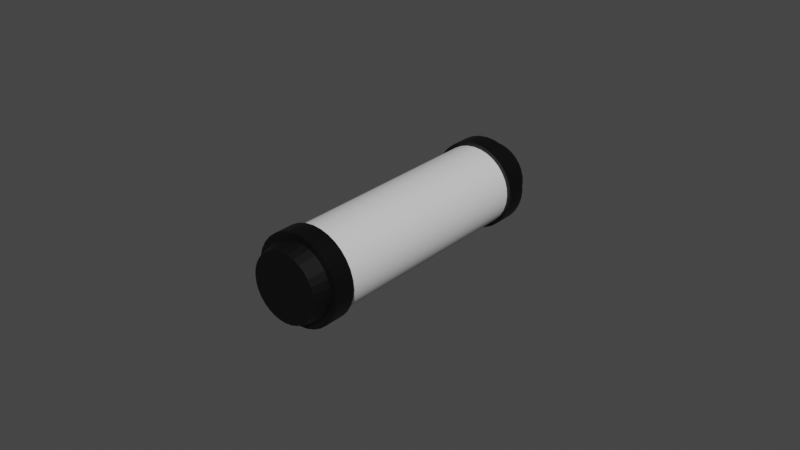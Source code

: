 # Source: Containment_Tube.blend  (saved by Blender 4.0.36; exported with 4.5.12 LTS)
import bpy
from mathutils import Matrix  # noqa: F401  (used for matrix-valued properties, if any)

bpy.ops.wm.read_factory_settings(use_empty=True)
scene = bpy.context.scene
scene.name = 'Scene'

# ---- collections
col_collection = bpy.data.collections.new('Collection'); scene.collection.children.link(col_collection)

# ---- materials (node trees are filled in below, after node groups)
mat_clear_tube_material = bpy.data.materials.new('Clear Tube Material')
mat_clear_tube_material.use_transparent_shadow = False
mat_tube_ends_material = bpy.data.materials.new('Tube Ends Material')
mat_tube_ends_material.use_transparent_shadow = False

# ---- material node trees
mat_clear_tube_material.use_nodes = True; mat_clear_tube_material.node_tree.nodes.clear()
_N = mat_clear_tube_material.node_tree.nodes; _L = mat_clear_tube_material.node_tree.links
n0 = _N.new('ShaderNodeBsdfPrincipled'); n0.name = 'Principled BSDF'; n0.location = (10, 300)
n0.distribution = 'GGX'
n0.subsurface_method = 'RANDOM_WALK_SKIN'
n0.inputs[3].default_value = 1.45
n0.inputs[27].default_value = (0.0, 0.0, 0.0, 1.0)
n0.inputs[28].default_value = 1.0
n1 = _N.new('ShaderNodeOutputMaterial'); n1.name = 'Material Output'; n1.location = (300, 300)
_L.new(n0.outputs[0], n1.inputs[0])
n1.is_active_output = True
mat_tube_ends_material.use_nodes = True; mat_tube_ends_material.node_tree.nodes.clear()
_N = mat_tube_ends_material.node_tree.nodes; _L = mat_tube_ends_material.node_tree.links
n0 = _N.new('ShaderNodeBsdfPrincipled'); n0.name = 'Principled BSDF'; n0.location = (10, 300)
n0.distribution = 'GGX'
n0.subsurface_method = 'RANDOM_WALK_SKIN'
n0.inputs[0].default_value = (0.0, 0.0, 0.0, 1.0)
n0.inputs[3].default_value = 1.45
n0.inputs[27].default_value = (0.0, 0.0, 0.0, 1.0)
n0.inputs[28].default_value = 1.0
n1 = _N.new('ShaderNodeOutputMaterial'); n1.name = 'Material Output'; n1.location = (300, 300)
_L.new(n0.outputs[0], n1.inputs[0])
n1.is_active_output = True

# ---- world
world_world = bpy.data.worlds.new('World'); scene.world = world_world
world_world.use_nodes = True; world_world.node_tree.nodes.clear()
_N = world_world.node_tree.nodes; _L = world_world.node_tree.links
n0 = _N.new('ShaderNodeOutputWorld'); n0.name = 'World Output'; n0.location = (300, 300)
n1 = _N.new('ShaderNodeBackground'); n1.name = 'Background'; n1.location = (10, 300)
n1.inputs[0].default_value = (0.05088, 0.05088, 0.05088, 1.0)
_L.new(n1.outputs[0], n0.inputs[0])
n0.is_active_output = True
world_world.color = (0.05088, 0.05088, 0.05088)
world_world.use_sun_shadow = False
world_world.sun_shadow_jitter_overblur = 0.0

# ---- meshes
me_cylinder = bpy.data.meshes.new('Cylinder')
me_cylinder.from_pydata([(3.303e-08, -0.03591, 0.01296), (0.002528, -0.03591, 0.01271), (0.004958, -0.03591, 0.01197), (0.007198, -0.03591, 0.01077), (0.009161, -0.03591, 0.009161), (0.01077, -0.03591, 0.007198), (0.01197, -0.03591, 0.004958), (0.01271, -0.03591, 0.002528), (0.01296, -0.03591, -3.231e-08), (0.01271, -0.03591, -0.002528), (0.01197, -0.03591, -0.004958), (0.01077, -0.03591, -0.007198), (0.009161, -0.03591, -0.009161), (0.007198, -0.03591, -0.01077), (0.004958, -0.03591, -0.01197), (0.002528, -0.03591, -0.01271), (3.19e-08, -0.03591, -0.01296), (-0.002528, -0.03591, -0.01271), (-0.004958, -0.03591, -0.01197), (-0.007198, -0.03591, -0.01077), (-0.009161, -0.03591, -0.009161), (-0.01077, -0.03591, -0.007198), (-0.01197, -0.03591, -0.004958), (-0.01271, -0.03591, -0.002528), (-0.01296, -0.03591, -3.159e-08), (-0.01271, -0.03591, 0.002528), (-0.01197, -0.03591, 0.004958), (-0.01077, -0.03591, 0.007198), (-0.009161, -0.03591, 0.009161), (-0.007198, -0.03591, 0.01077), (-0.004958, -0.03591, 0.01197), (-0.002528, -0.03591, 0.01271), (0.002372, -0.04254, 0.01192), (3.337e-08, -0.04254, 0.01216), (0.004652, -0.04254, 0.01123), (0.006754, -0.04254, 0.01011), (0.008596, -0.04254, 0.008596), (0.01011, -0.04254, 0.006754), (0.01123, -0.04254, 0.004652), (0.01192, -0.04254, 0.002372), (0.01216, -0.04254, -3.258e-08), (0.01192, -0.04254, -0.002372), (0.01123, -0.04254, -0.004652), (0.01011, -0.04254, -0.006754), (0.008596, -0.04254, -0.008596), (0.006754, -0.04254, -0.01011), (0.004652, -0.04254, -0.01123), (0.002372, -0.04254, -0.01192), (3.231e-08, -0.04254, -0.01216), (-0.002372, -0.04254, -0.01192), (-0.004652, -0.04254, -0.01123), (-0.006754, -0.04254, -0.01011), (-0.008596, -0.04254, -0.008596), (-0.01011, -0.04254, -0.006754), (-0.01123, -0.04254, -0.004652), (-0.01192, -0.04254, -0.002372), (-0.01216, -0.04254, -3.191e-08), (-0.01192, -0.04254, 0.002372), (-0.01123, -0.04254, 0.004652), (-0.01011, -0.04254, 0.006754), (-0.008596, -0.04254, 0.008596), (-0.006754, -0.04254, 0.01011), (-0.004652, -0.04254, 0.01123), (-0.002372, -0.04254, 0.01192), (0.00276, -0.03591, 0.01388), (3.302e-08, -0.03591, 0.01415), (0.005414, -0.03591, 0.01307), (0.00786, -0.03591, 0.01176), (0.01, -0.03591, 0.01), (0.01176, -0.03591, 0.00786), (0.01307, -0.03591, 0.005414), (0.01388, -0.03591, 0.00276), (0.01415, -0.03591, -3.233e-08), (0.01388, -0.03591, -0.00276), (0.01307, -0.03591, -0.005414), (0.01176, -0.03591, -0.00786), (0.01, -0.03591, -0.01), (0.00786, -0.03591, -0.01176), (0.005414, -0.03591, -0.01307), (0.00276, -0.03591, -0.01388), (3.179e-08, -0.03591, -0.01415), (-0.00276, -0.03591, -0.01388), (-0.005414, -0.03591, -0.01307), (-0.00786, -0.03591, -0.01176), (-0.01, -0.03591, -0.01), (-0.01176, -0.03591, -0.00786), (-0.01307, -0.03591, -0.005414), (-0.01388, -0.03591, -0.00276), (-0.01415, -0.03591, -3.154e-08), (-0.01388, -0.03591, 0.00276), (-0.01307, -0.03591, 0.005414), (-0.01176, -0.03591, 0.00786), (-0.01, -0.03591, 0.01), (-0.00786, -0.03591, 0.01176), (-0.005414, -0.03591, 0.01307), (-0.00276, -0.03591, 0.01388), (0.00276, -0.04254, 0.01388), (3.342e-08, -0.04254, 0.01415), (0.005414, -0.04254, 0.01307), (0.00786, -0.04254, 0.01176), (0.01, -0.04254, 0.01), (0.01176, -0.04254, 0.00786), (0.01307, -0.04254, 0.005414), (0.01388, -0.04254, 0.00276), (0.01415, -0.04254, -3.262e-08), (0.01388, -0.04254, -0.00276), (0.01307, -0.04254, -0.005414), (0.01176, -0.04254, -0.00786), (0.01, -0.04254, -0.01), (0.00786, -0.04254, -0.01176), (0.005414, -0.04254, -0.01307), (0.00276, -0.04254, -0.01388), (3.218e-08, -0.04254, -0.01415), (-0.00276, -0.04254, -0.01388), (-0.005414, -0.04254, -0.01307), (-0.00786, -0.04254, -0.01176), (-0.01, -0.04254, -0.01), (-0.01176, -0.04254, -0.00786), (-0.01307, -0.04254, -0.005414), (-0.01388, -0.04254, -0.00276), (-0.01415, -0.04254, -3.183e-08), (-0.01388, -0.04254, 0.00276), (-0.01307, -0.04254, 0.005414), (-0.01176, -0.04254, 0.00786), (-0.01, -0.04254, 0.01), (-0.00786, -0.04254, 0.01176), (-0.005414, -0.04254, 0.01307), (-0.00276, -0.04254, 0.01388), (0.002106, -0.04768, 0.01059), (3.312e-08, -0.04768, 0.0108), (0.004132, -0.04768, 0.009975), (0.005999, -0.04768, 0.008978), (0.007635, -0.04768, 0.007635), (0.008978, -0.04768, 0.005999), (0.009975, -0.04768, 0.004132), (0.01059, -0.04768, 0.002106), (0.0108, -0.04768, -3.273e-08), (0.01059, -0.04768, -0.002106), (0.009975, -0.04768, -0.004132), (0.008978, -0.04768, -0.005999), (0.007635, -0.04768, -0.007635), (0.005999, -0.04768, -0.008978), (0.004132, -0.04768, -0.009975), (0.002106, -0.04768, -0.01059), (3.218e-08, -0.04768, -0.0108), (-0.002106, -0.04768, -0.01059), (-0.004132, -0.04768, -0.009975), (-0.005999, -0.04768, -0.008978), (-0.007635, -0.04768, -0.007635), (-0.008978, -0.04768, -0.005999), (-0.009975, -0.04768, -0.004132), (-0.01059, -0.04768, -0.002106), (-0.0108, -0.04768, -3.213e-08), (-0.01059, -0.04768, 0.002106), (-0.009975, -0.04768, 0.004132), (-0.008978, -0.04768, 0.005999), (-0.007635, -0.04768, 0.007635), (-0.005999, -0.04768, 0.008978), (-0.004132, -0.04768, 0.009975), (-0.002106, -0.04768, 0.01059), (3.303e-08, -0.03591, 0.01296), (0.002528, -0.03591, 0.01271), (0.004958, -0.03591, 0.01197), (0.007198, -0.03591, 0.01077), (0.009161, -0.03591, 0.009161), (0.01077, -0.03591, 0.007198), (0.01197, -0.03591, 0.004958), (0.01271, -0.03591, 0.002528), (0.01296, -0.03591, -3.231e-08), (0.01271, -0.03591, -0.002528), (0.01197, -0.03591, -0.004958), (0.01077, -0.03591, -0.007198), (0.009161, -0.03591, -0.009161), (0.007198, -0.03591, -0.01077), (0.004958, -0.03591, -0.01197), (0.002528, -0.03591, -0.01271), (3.19e-08, -0.03591, -0.01296), (-0.002528, -0.03591, -0.01271), (-0.004958, -0.03591, -0.01197), (-0.007198, -0.03591, -0.01077), (-0.009161, -0.03591, -0.009161), (-0.01077, -0.03591, -0.007198), (-0.01197, -0.03591, -0.004958), (-0.01271, -0.03591, -0.002528), (-0.01296, -0.03591, -3.159e-08), (-0.01271, -0.03591, 0.002528), (-0.01197, -0.03591, 0.004958), (-0.01077, -0.03591, 0.007198), (-0.009161, -0.03591, 0.009161), (-0.007198, -0.03591, 0.01077), (-0.004958, -0.03591, 0.01197), (-0.002528, -0.03591, 0.01271), (3.303e-08, 6.807e-07, 0.01296), (0.002528, 6.807e-07, 0.01271), (0.004958, 6.808e-07, 0.01197), (0.007198, 6.808e-07, 0.01077), (0.009161, 6.809e-07, 0.009161), (0.01077, 6.81e-07, 0.007198), (0.01197, 6.811e-07, 0.004958), (0.01271, 6.812e-07, 0.002528), (0.01296, 6.813e-07, -3.074e-08), (0.01271, 6.814e-07, -0.002528), (0.01197, 6.815e-07, -0.004958), (0.01077, 6.816e-07, -0.007198), (0.009161, 6.817e-07, -0.009161), (0.007198, 6.817e-07, -0.01077), (0.004958, 6.818e-07, -0.01197), (0.002528, 6.818e-07, -0.01271), (3.19e-08, 6.818e-07, -0.01296), (-0.002528, 6.818e-07, -0.01271), (-0.004958, 6.818e-07, -0.01197), (-0.007198, 6.817e-07, -0.01077), (-0.009161, 6.817e-07, -0.009161), (-0.01077, 6.816e-07, -0.007198), (-0.01197, 6.815e-07, -0.004958), (-0.01271, 6.814e-07, -0.002528), (-0.01296, 6.813e-07, -3.002e-08), (-0.01271, 6.812e-07, 0.002528), (-0.01197, 6.811e-07, 0.004958), (-0.01077, 6.81e-07, 0.007198), (-0.009161, 6.809e-07, 0.009161), (-0.007198, 6.808e-07, 0.01077), (-0.004958, 6.808e-07, 0.01197), (-0.002528, 6.807e-07, 0.01271), (3.303e-08, 0.03591, 0.01296), (0.002528, 0.03591, 0.01271), (0.004958, 0.03591, 0.01197), (0.007198, 0.03591, 0.01077), (0.009161, 0.03591, 0.009161), (0.01077, 0.03591, 0.007198), (0.01197, 0.03591, 0.004958), (0.01271, 0.03591, 0.002528), (0.01296, 0.03591, -2.917e-08), (0.01271, 0.03591, -0.002528), (0.01197, 0.03591, -0.004958), (0.01077, 0.03591, -0.007198), (0.009161, 0.03591, -0.009161), (0.007198, 0.03591, -0.01077), (0.004958, 0.03591, -0.01197), (0.002528, 0.03591, -0.01271), (3.19e-08, 0.03591, -0.01296), (-0.002528, 0.03591, -0.01271), (-0.004958, 0.03591, -0.01197), (-0.007198, 0.03591, -0.01077), (-0.009161, 0.03591, -0.009161), (-0.01077, 0.03591, -0.007198), (-0.01197, 0.03591, -0.004958), (-0.01271, 0.03591, -0.002528), (-0.01296, 0.03591, -2.845e-08), (-0.01271, 0.03591, 0.002528), (-0.01197, 0.03591, 0.004958), (-0.01077, 0.03591, 0.007198), (-0.009161, 0.03591, 0.009161), (-0.007198, 0.03591, 0.01077), (-0.004958, 0.03591, 0.01197), (-0.002528, 0.03591, 0.01271), (0.002372, 0.04254, 0.01192), (3.337e-08, 0.04254, 0.01216), (0.004652, 0.04254, 0.01123), (0.006754, 0.04254, 0.01011), (0.008596, 0.04254, 0.008596), (0.01011, 0.04254, 0.006754), (0.01123, 0.04254, 0.004652), (0.01192, 0.04254, 0.002372), (0.01216, 0.04254, -2.886e-08), (0.01192, 0.04254, -0.002372), (0.01123, 0.04254, -0.004652), (0.01011, 0.04254, -0.006754), (0.008596, 0.04254, -0.008596), (0.006754, 0.04254, -0.01011), (0.004652, 0.04254, -0.01123), (0.002372, 0.04254, -0.01192), (3.231e-08, 0.04254, -0.01216), (-0.002372, 0.04254, -0.01192), (-0.004652, 0.04254, -0.01123), (-0.006754, 0.04254, -0.01011), (-0.008596, 0.04254, -0.008596), (-0.01011, 0.04254, -0.006754), (-0.01123, 0.04254, -0.004652), (-0.01192, 0.04254, -0.002372), (-0.01216, 0.04254, -2.819e-08), (-0.01192, 0.04254, 0.002372), (-0.01123, 0.04254, 0.004652), (-0.01011, 0.04254, 0.006754), (-0.008596, 0.04254, 0.008596), (-0.006754, 0.04254, 0.01011), (-0.004652, 0.04254, 0.01123), (-0.002372, 0.04254, 0.01192), (0.00276, 0.03591, 0.01388), (3.302e-08, 0.03591, 0.01415), (0.005414, 0.03591, 0.01307), (0.00786, 0.03591, 0.01176), (0.01, 0.03591, 0.01), (0.01176, 0.03591, 0.00786), (0.01307, 0.03591, 0.005414), (0.01388, 0.03591, 0.00276), (0.01415, 0.03591, -2.919e-08), (0.01388, 0.03591, -0.00276), (0.01307, 0.03591, -0.005414), (0.01176, 0.03591, -0.00786), (0.01, 0.03591, -0.01), (0.00786, 0.03591, -0.01176), (0.005414, 0.03591, -0.01307), (0.00276, 0.03591, -0.01388), (3.179e-08, 0.03591, -0.01415), (-0.00276, 0.03591, -0.01388), (-0.005414, 0.03591, -0.01307), (-0.00786, 0.03591, -0.01176), (-0.01, 0.03591, -0.01), (-0.01176, 0.03591, -0.00786), (-0.01307, 0.03591, -0.005414), (-0.01388, 0.03591, -0.00276), (-0.01415, 0.03591, -2.84e-08), (-0.01388, 0.03591, 0.00276), (-0.01307, 0.03591, 0.005414), (-0.01176, 0.03591, 0.00786), (-0.01, 0.03591, 0.01), (-0.00786, 0.03591, 0.01176), (-0.005414, 0.03591, 0.01307), (-0.00276, 0.03591, 0.01388), (0.00276, 0.04254, 0.01388), (3.342e-08, 0.04254, 0.01415), (0.005414, 0.04254, 0.01307), (0.00786, 0.04254, 0.01176), (0.01, 0.04254, 0.01), (0.01176, 0.04254, 0.00786), (0.01307, 0.04254, 0.005414), (0.01388, 0.04254, 0.00276), (0.01415, 0.04254, -2.89e-08), (0.01388, 0.04254, -0.00276), (0.01307, 0.04254, -0.005414), (0.01176, 0.04254, -0.00786), (0.01, 0.04254, -0.01), (0.00786, 0.04254, -0.01176), (0.005414, 0.04254, -0.01307), (0.00276, 0.04254, -0.01388), (3.218e-08, 0.04254, -0.01415), (-0.00276, 0.04254, -0.01388), (-0.005414, 0.04254, -0.01307), (-0.00786, 0.04254, -0.01176), (-0.01, 0.04254, -0.01), (-0.01176, 0.04254, -0.00786), (-0.01307, 0.04254, -0.005414), (-0.01388, 0.04254, -0.00276), (-0.01415, 0.04254, -2.811e-08), (-0.01388, 0.04254, 0.00276), (-0.01307, 0.04254, 0.005414), (-0.01176, 0.04254, 0.00786), (-0.01, 0.04254, 0.01), (-0.00786, 0.04254, 0.01176), (-0.005414, 0.04254, 0.01307), (-0.00276, 0.04254, 0.01388), (0.002106, 0.04768, 0.01059), (3.312e-08, 0.04768, 0.0108), (0.004132, 0.04768, 0.009975), (0.005999, 0.04768, 0.008978), (0.007635, 0.04768, 0.007635), (0.008978, 0.04768, 0.005999), (0.009975, 0.04768, 0.004132), (0.01059, 0.04768, 0.002106), (0.0108, 0.04768, -2.856e-08), (0.01059, 0.04768, -0.002106), (0.009975, 0.04768, -0.004132), (0.008978, 0.04768, -0.005999), (0.007635, 0.04768, -0.007635), (0.005999, 0.04768, -0.008978), (0.004132, 0.04768, -0.009975), (0.002106, 0.04768, -0.01059), (3.218e-08, 0.04768, -0.0108), (-0.002106, 0.04768, -0.01059), (-0.004132, 0.04768, -0.009975), (-0.005999, 0.04768, -0.008978), (-0.007635, 0.04768, -0.007635), (-0.008978, 0.04768, -0.005999), (-0.009975, 0.04768, -0.004132), (-0.01059, 0.04768, -0.002106), (-0.0108, 0.04768, -2.796e-08), (-0.01059, 0.04768, 0.002106), (-0.009975, 0.04768, 0.004132), (-0.008978, 0.04768, 0.005999), (-0.007635, 0.04768, 0.007635), (-0.005999, 0.04768, 0.008978), (-0.004132, 0.04768, 0.009975), (-0.002106, 0.04768, 0.01059), (3.303e-08, 0.03591, 0.01296), (0.002528, 0.03591, 0.01271), (0.004958, 0.03591, 0.01197), (0.007198, 0.03591, 0.01077), (0.009161, 0.03591, 0.009161), (0.01077, 0.03591, 0.007198), (0.01197, 0.03591, 0.004958), (0.01271, 0.03591, 0.002528), (0.01296, 0.03591, -2.917e-08), (0.01271, 0.03591, -0.002528), (0.01197, 0.03591, -0.004958), (0.01077, 0.03591, -0.007198), (0.009161, 0.03591, -0.009161), (0.007198, 0.03591, -0.01077), (0.004958, 0.03591, -0.01197), (0.002528, 0.03591, -0.01271), (3.19e-08, 0.03591, -0.01296), (-0.002528, 0.03591, -0.01271), (-0.004958, 0.03591, -0.01197), (-0.007198, 0.03591, -0.01077), (-0.009161, 0.03591, -0.009161), (-0.01077, 0.03591, -0.007198), (-0.01197, 0.03591, -0.004958), (-0.01271, 0.03591, -0.002528), (-0.01296, 0.03591, -2.845e-08), (-0.01271, 0.03591, 0.002528), (-0.01197, 0.03591, 0.004958), (-0.01077, 0.03591, 0.007198), (-0.009161, 0.03591, 0.009161), (-0.007198, 0.03591, 0.01077), (-0.004958, 0.03591, 0.01197), (-0.002528, 0.03591, 0.01271)], [], [(32, 34, 98, 96), (37, 36, 132, 133), (59, 60, 124, 123), (18, 17, 81, 82), (33, 32, 96, 97), (58, 59, 123, 122), (17, 16, 80, 81), (57, 58, 122, 121), (16, 15, 79, 80), (56, 57, 121, 120), (15, 14, 78, 79), (55, 56, 120, 119), (14, 13, 77, 78), (54, 55, 119, 118), (13, 12, 76, 77), (53, 54, 118, 117), (12, 11, 75, 76), (52, 53, 117, 116), (11, 10, 74, 75), (51, 52, 116, 115), (10, 9, 73, 74), (50, 51, 115, 114), (9, 8, 72, 73), (49, 50, 114, 113), (8, 7, 71, 72), (48, 49, 113, 112), (7, 6, 70, 71), (47, 48, 112, 111), (6, 5, 69, 70), (0, 31, 95, 65), (46, 47, 111, 110), (5, 4, 68, 69), (31, 30, 94, 95), (92, 91, 123, 124), (79, 78, 110, 111), (66, 64, 96, 98), (93, 92, 124, 125), (80, 79, 111, 112), (67, 66, 98, 99), (94, 93, 125, 126), (81, 80, 112, 113), (68, 67, 99, 100), (95, 94, 126, 127), (82, 81, 113, 114), (69, 68, 100, 101), (65, 95, 127, 97), (83, 82, 114, 115), (70, 69, 101, 102), (84, 83, 115, 116), (71, 70, 102, 103), (85, 84, 116, 117), (72, 71, 103, 104), (86, 85, 117, 118), (73, 72, 104, 105), (87, 86, 118, 119), (74, 73, 105, 106), (88, 87, 119, 120), (75, 74, 106, 107), (89, 88, 120, 121), (76, 75, 107, 108), (90, 89, 121, 122), (77, 76, 108, 109), (64, 65, 97, 96), (91, 90, 122, 123), (78, 77, 109, 110), (19, 18, 82, 83), (60, 61, 125, 124), (34, 35, 99, 98), (20, 19, 83, 84), (61, 62, 126, 125), (35, 36, 100, 99), (21, 20, 84, 85), (62, 63, 127, 126), (36, 37, 101, 100), (22, 21, 85, 86), (63, 33, 97, 127), (37, 38, 102, 101), (23, 22, 86, 87), (38, 39, 103, 102), (24, 23, 87, 88), (39, 40, 104, 103), (25, 24, 88, 89), (40, 41, 105, 104), (26, 25, 89, 90), (1, 0, 65, 64), (41, 42, 106, 105), (27, 26, 90, 91), (42, 43, 107, 106), (28, 27, 91, 92), (2, 1, 64, 66), (43, 44, 108, 107), (29, 28, 92, 93), (3, 2, 66, 67), (44, 45, 109, 108), (30, 29, 93, 94), (4, 3, 67, 68), (45, 46, 110, 109), (33, 63, 159, 129), (51, 50, 146, 147), (38, 37, 133, 134), (52, 51, 147, 148), (39, 38, 134, 135), (53, 52, 148, 149), (40, 39, 135, 136), (54, 53, 149, 150), (41, 40, 136, 137), (55, 54, 150, 151), (42, 41, 137, 138), (56, 55, 151, 152), (43, 42, 138, 139), (57, 56, 152, 153), (44, 43, 139, 140), (58, 57, 153, 154), (45, 44, 140, 141), (59, 58, 154, 155), (46, 45, 141, 142), (32, 33, 129, 128), (60, 59, 155, 156), (47, 46, 142, 143), (34, 32, 128, 130), (61, 60, 156, 157), (48, 47, 143, 144), (35, 34, 130, 131), (62, 61, 157, 158), (49, 48, 144, 145), (36, 35, 131, 132), (63, 62, 158, 159), (50, 49, 145, 146), (128, 129, 159, 158, 157, 156, 155, 154, 153, 152, 151, 150, 149, 148, 147, 146, 145, 144, 143, 142, 141, 140, 139, 138, 137, 136, 135, 134, 133, 132, 131, 130), (192, 160, 161, 193), (193, 161, 162, 194), (194, 162, 163, 195), (195, 163, 164, 196), (196, 164, 165, 197), (197, 165, 166, 198), (198, 166, 167, 199), (199, 167, 168, 200), (200, 168, 169, 201), (201, 169, 170, 202), (202, 170, 171, 203), (203, 171, 172, 204), (204, 172, 173, 205), (205, 173, 174, 206), (206, 174, 175, 207), (207, 175, 176, 208), (208, 176, 177, 209), (209, 177, 178, 210), (210, 178, 179, 211), (211, 179, 180, 212), (212, 180, 181, 213), (213, 181, 182, 214), (214, 182, 183, 215), (215, 183, 184, 216), (216, 184, 185, 217), (217, 185, 186, 218), (218, 186, 187, 219), (219, 187, 188, 220), (220, 188, 189, 221), (221, 189, 190, 222), (222, 190, 191, 223), (223, 191, 160, 192), (256, 320, 322, 258), (261, 357, 356, 260), (283, 347, 348, 284), (242, 306, 305, 241), (257, 321, 320, 256), (282, 346, 347, 283), (241, 305, 304, 240), (281, 345, 346, 282), (240, 304, 303, 239), (280, 344, 345, 281), (239, 303, 302, 238), (279, 343, 344, 280), (238, 302, 301, 237), (278, 342, 343, 279), (237, 301, 300, 236), (277, 341, 342, 278), (236, 300, 299, 235), (276, 340, 341, 277), (235, 299, 298, 234), (275, 339, 340, 276), (234, 298, 297, 233), (274, 338, 339, 275), (233, 297, 296, 232), (273, 337, 338, 274), (232, 296, 295, 231), (272, 336, 337, 273), (231, 295, 294, 230), (271, 335, 336, 272), (230, 294, 293, 229), (224, 289, 319, 255), (270, 334, 335, 271), (229, 293, 292, 228), (255, 319, 318, 254), (316, 348, 347, 315), (303, 335, 334, 302), (290, 322, 320, 288), (317, 349, 348, 316), (304, 336, 335, 303), (291, 323, 322, 290), (318, 350, 349, 317), (305, 337, 336, 304), (292, 324, 323, 291), (319, 351, 350, 318), (306, 338, 337, 305), (293, 325, 324, 292), (289, 321, 351, 319), (307, 339, 338, 306), (294, 326, 325, 293), (308, 340, 339, 307), (295, 327, 326, 294), (309, 341, 340, 308), (296, 328, 327, 295), (310, 342, 341, 309), (297, 329, 328, 296), (311, 343, 342, 310), (298, 330, 329, 297), (312, 344, 343, 311), (299, 331, 330, 298), (313, 345, 344, 312), (300, 332, 331, 299), (314, 346, 345, 313), (301, 333, 332, 300), (288, 320, 321, 289), (315, 347, 346, 314), (302, 334, 333, 301), (243, 307, 306, 242), (284, 348, 349, 285), (258, 322, 323, 259), (244, 308, 307, 243), (285, 349, 350, 286), (259, 323, 324, 260), (245, 309, 308, 244), (286, 350, 351, 287), (260, 324, 325, 261), (246, 310, 309, 245), (287, 351, 321, 257), (261, 325, 326, 262), (247, 311, 310, 246), (262, 326, 327, 263), (248, 312, 311, 247), (263, 327, 328, 264), (249, 313, 312, 248), (264, 328, 329, 265), (250, 314, 313, 249), (225, 288, 289, 224), (265, 329, 330, 266), (251, 315, 314, 250), (266, 330, 331, 267), (252, 316, 315, 251), (226, 290, 288, 225), (267, 331, 332, 268), (253, 317, 316, 252), (227, 291, 290, 226), (268, 332, 333, 269), (254, 318, 317, 253), (228, 292, 291, 227), (269, 333, 334, 270), (257, 353, 383, 287), (275, 371, 370, 274), (262, 358, 357, 261), (276, 372, 371, 275), (263, 359, 358, 262), (277, 373, 372, 276), (264, 360, 359, 263), (278, 374, 373, 277), (265, 361, 360, 264), (279, 375, 374, 278), (266, 362, 361, 265), (280, 376, 375, 279), (267, 363, 362, 266), (281, 377, 376, 280), (268, 364, 363, 267), (282, 378, 377, 281), (269, 365, 364, 268), (283, 379, 378, 282), (270, 366, 365, 269), (256, 352, 353, 257), (284, 380, 379, 283), (271, 367, 366, 270), (258, 354, 352, 256), (285, 381, 380, 284), (272, 368, 367, 271), (259, 355, 354, 258), (286, 382, 381, 285), (273, 369, 368, 272), (260, 356, 355, 259), (287, 383, 382, 286), (274, 370, 369, 273), (352, 354, 355, 356, 357, 358, 359, 360, 361, 362, 363, 364, 365, 366, 367, 368, 369, 370, 371, 372, 373, 374, 375, 376, 377, 378, 379, 380, 381, 382, 383, 353), (192, 193, 385, 384), (193, 194, 386, 385), (194, 195, 387, 386), (195, 196, 388, 387), (196, 197, 389, 388), (197, 198, 390, 389), (198, 199, 391, 390), (199, 200, 392, 391), (200, 201, 393, 392), (201, 202, 394, 393), (202, 203, 395, 394), (203, 204, 396, 395), (204, 205, 397, 396), (205, 206, 398, 397), (206, 207, 399, 398), (207, 208, 400, 399), (208, 209, 401, 400), (209, 210, 402, 401), (210, 211, 403, 402), (211, 212, 404, 403), (212, 213, 405, 404), (213, 214, 406, 405), (214, 215, 407, 406), (215, 216, 408, 407), (216, 217, 409, 408), (217, 218, 410, 409), (218, 219, 411, 410), (219, 220, 412, 411), (220, 221, 413, 412), (221, 222, 414, 413), (222, 223, 415, 414), (223, 192, 384, 415)])
me_cylinder.polygons.foreach_set('use_smooth', [0, 0, 0, 0, 0, 0, 0, 0, 0, 0, 0, 0, 0, 0, 0, 0, 0, 0, 0, 0, 0, 0, 0, 0, 0, 0, 0, 0, 0, 0, 0, 0, 0, 0, 0, 0, 0, 0, 0, 0, 0, 0, 0, 0, 0, 0, 0, 0, 0, 0, 0, 0, 0, 0, 0, 0, 0, 0, 0, 0, 0, 0, 0, 0, 0, 0, 0, 0, 0, 0, 0, 0, 0, 0, 0, 0, 0, 0, 0, 0, 0, 0, 0, 0, 0, 0, 0, 0, 0, 0, 0, 0, 0, 0, 0, 0, 0, 0, 0, 0, 0, 0, 0, 0, 0, 0, 0, 0, 0, 0, 0, 0, 0, 0, 0, 0, 0, 0, 0, 0, 0, 0, 0, 0, 0, 0, 0, 0, 0, 1, 1, 1, 1, 1, 1, 1, 1, 1, 1, 1, 1, 1, 1, 1, 1, 1, 1, 1, 1, 1, 1, 1, 1, 1, 1, 1, 1, 1, 1, 1, 1, 0, 0, 0, 0, 0, 0, 0, 0, 0, 0, 0, 0, 0, 0, 0, 0, 0, 0, 0, 0, 0, 0, 0, 0, 0, 0, 0, 0, 0, 0, 0, 0, 0, 0, 0, 0, 0, 0, 0, 0, 0, 0, 0, 0, 0, 0, 0, 0, 0, 0, 0, 0, 0, 0, 0, 0, 0, 0, 0, 0, 0, 0, 0, 0, 0, 0, 0, 0, 0, 0, 0, 0, 0, 0, 0, 0, 0, 0, 0, 0, 0, 0, 0, 0, 0, 0, 0, 0, 0, 0, 0, 0, 0, 0, 0, 0, 0, 0, 0, 0, 0, 0, 0, 0, 0, 0, 0, 0, 0, 0, 0, 0, 0, 0, 0, 0, 0, 0, 0, 0, 0, 0, 0, 0, 0, 0, 0, 0, 0, 1, 1, 1, 1, 1, 1, 1, 1, 1, 1, 1, 1, 1, 1, 1, 1, 1, 1, 1, 1, 1, 1, 1, 1, 1, 1, 1, 1, 1, 1, 1, 1])
me_cylinder.polygons.foreach_set('material_index', [1, 1, 1, 1, 1, 1, 1, 1, 1, 1, 1, 1, 1, 1, 1, 1, 1, 1, 1, 1, 1, 1, 1, 1, 1, 1, 1, 1, 1, 1, 1, 1, 1, 1, 1, 1, 1, 1, 1, 1, 1, 1, 1, 1, 1, 1, 1, 1, 1, 1, 1, 1, 1, 1, 1, 1, 1, 1, 1, 1, 1, 1, 1, 1, 1, 1, 1, 1, 1, 1, 1, 1, 1, 1, 1, 1, 1, 1, 1, 1, 1, 1, 1, 1, 1, 1, 1, 1, 1, 1, 1, 1, 1, 1, 1, 1, 1, 1, 1, 1, 1, 1, 1, 1, 1, 1, 1, 1, 1, 1, 1, 1, 1, 1, 1, 1, 1, 1, 1, 1, 1, 1, 1, 1, 1, 1, 1, 1, 1, 0, 0, 0, 0, 0, 0, 0, 0, 0, 0, 0, 0, 0, 0, 0, 0, 0, 0, 0, 0, 0, 0, 0, 0, 0, 0, 0, 0, 0, 0, 0, 0, 1, 1, 1, 1, 1, 1, 1, 1, 1, 1, 1, 1, 1, 1, 1, 1, 1, 1, 1, 1, 1, 1, 1, 1, 1, 1, 1, 1, 1, 1, 1, 1, 1, 1, 1, 1, 1, 1, 1, 1, 1, 1, 1, 1, 1, 1, 1, 1, 1, 1, 1, 1, 1, 1, 1, 1, 1, 1, 1, 1, 1, 1, 1, 1, 1, 1, 1, 1, 1, 1, 1, 1, 1, 1, 1, 1, 1, 1, 1, 1, 1, 1, 1, 1, 1, 1, 1, 1, 1, 1, 1, 1, 1, 1, 1, 1, 1, 1, 1, 1, 1, 1, 1, 1, 1, 1, 1, 1, 1, 1, 1, 1, 1, 1, 1, 1, 1, 1, 1, 1, 1, 1, 1, 1, 1, 1, 1, 1, 1, 0, 0, 0, 0, 0, 0, 0, 0, 0, 0, 0, 0, 0, 0, 0, 0, 0, 0, 0, 0, 0, 0, 0, 0, 0, 0, 0, 0, 0, 0, 0, 0])
_uv = me_cylinder.uv_layers.new(name='UVMap')
_uv.uv.foreach_set('vector', [0.2968, 0.4854, 0.3418, 0.4717, 0.3418, 0.4717, 0.2968, 0.4854, 0.4496, 0.3833, 0.4197, 0.4197, 0.4197, 0.4197, 0.4496, 0.3833, 0.05045, 0.3833, 0.08029, 0.4197, 0.08029, 0.4197, 0.05045, 0.3833, 0.4375, 1.0, 0.4688, 1.0, 0.4688, 1.0, 0.4375, 1.0, 0.25, 0.49, 0.2968, 0.4854, 0.2968, 0.4854, 0.25, 0.49, 0.02827, 0.3418, 0.05045, 0.3833, 0.05045, 0.3833, 0.02827, 0.3418, 0.4688, 1.0, 0.5, 1.0, 0.5, 1.0, 0.4688, 1.0, 0.01461, 0.2968, 0.02827, 0.3418, 0.02827, 0.3418, 0.01461, 0.2968, 0.5, 1.0, 0.5312, 1.0, 0.5312, 1.0, 0.5, 1.0, 0.01, 0.25, 0.01461, 0.2968, 0.01461, 0.2968, 0.01, 0.25, 0.5312, 1.0, 0.5625, 1.0, 0.5625, 1.0, 0.5312, 1.0, 0.01461, 0.2032, 0.01, 0.25, 0.01, 0.25, 0.01461, 0.2032, 0.5625, 1.0, 0.5938, 1.0, 0.5938, 1.0, 0.5625, 1.0, 0.02827, 0.1582, 0.01461, 0.2032, 0.01461, 0.2032, 0.02827, 0.1582, 0.5938, 1.0, 0.625, 1.0, 0.625, 1.0, 0.5938, 1.0, 0.05045, 0.1167, 0.02827, 0.1582, 0.02827, 0.1582, 0.05045, 0.1167, 0.625, 1.0, 0.6562, 1.0, 0.6562, 1.0, 0.625, 1.0, 0.08029, 0.08029, 0.05045, 0.1167, 0.05045, 0.1167, 0.08029, 0.08029, 0.6562, 1.0, 0.6875, 1.0, 0.6875, 1.0, 0.6562, 1.0, 0.1167, 0.05045, 0.08029, 0.08029, 0.08029, 0.08029, 0.1167, 0.05045, 0.6875, 1.0, 0.7188, 1.0, 0.7188, 1.0, 0.6875, 1.0, 0.1582, 0.02827, 0.1167, 0.05045, 0.1167, 0.05045, 0.1582, 0.02827, 0.7188, 1.0, 0.75, 1.0, 0.75, 1.0, 0.7188, 1.0, 0.2032, 0.01461, 0.1582, 0.02827, 0.1582, 0.02827, 0.2032, 0.01461, 0.75, 1.0, 0.7812, 1.0, 0.7812, 1.0, 0.75, 1.0, 0.25, 0.01, 0.2032, 0.01461, 0.2032, 0.01461, 0.25, 0.01, 0.7812, 1.0, 0.8125, 1.0, 0.8125, 1.0, 0.7812, 1.0, 0.2968, 0.01461, 0.25, 0.01, 0.25, 0.01, 0.2968, 0.01461, 0.8125, 1.0, 0.8438, 1.0, 0.8438, 1.0, 0.8125, 1.0, 0.0, 1.0, 0.03125, 1.0, 0.03125, 1.0, 0.0, 1.0, 0.3418, 0.02827, 0.2968, 0.01461, 0.2968, 0.01461, 0.3418, 0.02827, 0.8438, 1.0, 0.875, 1.0, 0.875, 1.0, 0.8438, 1.0, 0.03125, 1.0, 0.0625, 1.0, 0.0625, 1.0, 0.03125, 1.0, 0.125, 1.0, 0.1562, 1.0, 0.1562, 1.0, 0.125, 1.0, 0.5312, 1.0, 0.5625, 1.0, 0.5625, 1.0, 0.5312, 1.0, 0.9375, 1.0, 0.9688, 1.0, 0.9688, 1.0, 0.9375, 1.0, 0.09375, 1.0, 0.125, 1.0, 0.125, 1.0, 0.09375, 1.0, 0.5, 1.0, 0.5312, 1.0, 0.5312, 1.0, 0.5, 1.0, 0.9062, 1.0, 0.9375, 1.0, 0.9375, 1.0, 0.9062, 1.0, 0.0625, 1.0, 0.09375, 1.0, 0.09375, 1.0, 0.0625, 1.0, 0.4688, 1.0, 0.5, 1.0, 0.5, 1.0, 0.4688, 1.0, 0.875, 1.0, 0.9062, 1.0, 0.9062, 1.0, 0.875, 1.0, 0.03125, 1.0, 0.0625, 1.0, 0.0625, 1.0, 0.03125, 1.0, 0.4375, 1.0, 0.4688, 1.0, 0.4688, 1.0, 0.4375, 1.0, 0.8438, 1.0, 0.875, 1.0, 0.875, 1.0, 0.8438, 1.0, 0.0, 1.0, 0.03125, 1.0, 0.03125, 1.0, 0.0, 1.0, 0.4062, 1.0, 0.4375, 1.0, 0.4375, 1.0, 0.4062, 1.0, 0.8125, 1.0, 0.8438, 1.0, 0.8438, 1.0, 0.8125, 1.0, 0.375, 1.0, 0.4062, 1.0, 0.4062, 1.0, 0.375, 1.0, 0.7812, 1.0, 0.8125, 1.0, 0.8125, 1.0, 0.7812, 1.0, 0.3438, 1.0, 0.375, 1.0, 0.375, 1.0, 0.3438, 1.0, 0.75, 1.0, 0.7812, 1.0, 0.7812, 1.0, 0.75, 1.0, 0.3125, 1.0, 0.3438, 1.0, 0.3438, 1.0, 0.3125, 1.0, 0.7188, 1.0, 0.75, 1.0, 0.75, 1.0, 0.7188, 1.0, 0.2812, 1.0, 0.3125, 1.0, 0.3125, 1.0, 0.2812, 1.0, 0.6875, 1.0, 0.7188, 1.0, 0.7188, 1.0, 0.6875, 1.0, 0.25, 1.0, 0.2812, 1.0, 0.2812, 1.0, 0.25, 1.0, 0.6562, 1.0, 0.6875, 1.0, 0.6875, 1.0, 0.6562, 1.0, 0.2188, 1.0, 0.25, 1.0, 0.25, 1.0, 0.2188, 1.0, 0.625, 1.0, 0.6562, 1.0, 0.6562, 1.0, 0.625, 1.0, 0.1875, 1.0, 0.2188, 1.0, 0.2188, 1.0, 0.1875, 1.0, 0.5938, 1.0, 0.625, 1.0, 0.625, 1.0, 0.5938, 1.0, 0.9688, 1.0, 1.0, 1.0, 1.0, 1.0, 0.9688, 1.0, 0.1562, 1.0, 0.1875, 1.0, 0.1875, 1.0, 0.1562, 1.0, 0.5625, 1.0, 0.5938, 1.0, 0.5938, 1.0, 0.5625, 1.0, 0.4062, 1.0, 0.4375, 1.0, 0.4375, 1.0, 0.4062, 1.0, 0.08029, 0.4197, 0.1167, 0.4496, 0.1167, 0.4496, 0.08029, 0.4197, 0.3418, 0.4717, 0.3833, 0.4496, 0.3833, 0.4496, 0.3418, 0.4717, 0.375, 1.0, 0.4062, 1.0, 0.4062, 1.0, 0.375, 1.0, 0.1167, 0.4496, 0.1582, 0.4717, 0.1582, 0.4717, 0.1167, 0.4496, 0.3833, 0.4496, 0.4197, 0.4197, 0.4197, 0.4197, 0.3833, 0.4496, 0.3438, 1.0, 0.375, 1.0, 0.375, 1.0, 0.3438, 1.0, 0.1582, 0.4717, 0.2032, 0.4854, 0.2032, 0.4854, 0.1582, 0.4717, 0.4197, 0.4197, 0.4496, 0.3833, 0.4496, 0.3833, 0.4197, 0.4197, 0.3125, 1.0, 0.3438, 1.0, 0.3438, 1.0, 0.3125, 1.0, 0.2032, 0.4854, 0.25, 0.49, 0.25, 0.49, 0.2032, 0.4854, 0.4496, 0.3833, 0.4717, 0.3418, 0.4717, 0.3418, 0.4496, 0.3833, 0.2812, 1.0, 0.3125, 1.0, 0.3125, 1.0, 0.2812, 1.0, 0.4717, 0.3418, 0.4854, 0.2968, 0.4854, 0.2968, 0.4717, 0.3418, 0.25, 1.0, 0.2812, 1.0, 0.2812, 1.0, 0.25, 1.0, 0.4854, 0.2968, 0.49, 0.25, 0.49, 0.25, 0.4854, 0.2968, 0.2188, 1.0, 0.25, 1.0, 0.25, 1.0, 0.2188, 1.0, 0.49, 0.25, 0.4854, 0.2032, 0.4854, 0.2032, 0.49, 0.25, 0.1875, 1.0, 0.2188, 1.0, 0.2188, 1.0, 0.1875, 1.0, 0.9688, 1.0, 1.0, 1.0, 1.0, 1.0, 0.9688, 1.0, 0.4854, 0.2032, 0.4717, 0.1582, 0.4717, 0.1582, 0.4854, 0.2032, 0.1562, 1.0, 0.1875, 1.0, 0.1875, 1.0, 0.1562, 1.0, 0.4717, 0.1582, 0.4496, 0.1167, 0.4496, 0.1167, 0.4717, 0.1582, 0.125, 1.0, 0.1562, 1.0, 0.1562, 1.0, 0.125, 1.0, 0.9375, 1.0, 0.9688, 1.0, 0.9688, 1.0, 0.9375, 1.0, 0.4496, 0.1167, 0.4197, 0.08029, 0.4197, 0.08029, 0.4496, 0.1167, 0.09375, 1.0, 0.125, 1.0, 0.125, 1.0, 0.09375, 1.0, 0.9062, 1.0, 0.9375, 1.0, 0.9375, 1.0, 0.9062, 1.0, 0.4197, 0.08029, 0.3833, 0.05045, 0.3833, 0.05045, 0.4197, 0.08029, 0.0625, 1.0, 0.09375, 1.0, 0.09375, 1.0, 0.0625, 1.0, 0.875, 1.0, 0.9062, 1.0, 0.9062, 1.0, 0.875, 1.0, 0.3833, 0.05045, 0.3418, 0.02827, 0.3418, 0.02827, 0.3833, 0.05045, 0.25, 0.49, 0.2032, 0.4854, 0.2032, 0.4854, 0.25, 0.49, 0.1167, 0.05045, 0.1582, 0.02827, 0.1582, 0.02827, 0.1167, 0.05045, 0.4717, 0.3418, 0.4496, 0.3833, 0.4496, 0.3833, 0.4717, 0.3418, 0.08029, 0.08029, 0.1167, 0.05045, 0.1167, 0.05045, 0.08029, 0.08029, 0.4854, 0.2968, 0.4717, 0.3418, 0.4717, 0.3418, 0.4854, 0.2968, 0.05045, 0.1167, 0.08029, 0.08029, 0.08029, 0.08029, 0.05045, 0.1167, 0.49, 0.25, 0.4854, 0.2968, 0.4854, 0.2968, 0.49, 0.25, 0.02827, 0.1582, 0.05045, 0.1167, 0.05045, 0.1167, 0.02827, 0.1582, 0.4854, 0.2032, 0.49, 0.25, 0.49, 0.25, 0.4854, 0.2032, 0.01461, 0.2032, 0.02827, 0.1582, 0.02827, 0.1582, 0.01461, 0.2032, 0.4717, 0.1582, 0.4854, 0.2032, 0.4854, 0.2032, 0.4717, 0.1582, 0.01, 0.25, 0.01461, 0.2032, 0.01461, 0.2032, 0.01, 0.25, 0.4496, 0.1167, 0.4717, 0.1582, 0.4717, 0.1582, 0.4496, 0.1167, 0.01461, 0.2968, 0.01, 0.25, 0.01, 0.25, 0.01461, 0.2968, 0.4197, 0.08029, 0.4496, 0.1167, 0.4496, 0.1167, 0.4197, 0.08029, 0.02827, 0.3418, 0.01461, 0.2968, 0.01461, 0.2968, 0.02827, 0.3418, 0.3833, 0.05045, 0.4197, 0.08029, 0.4197, 0.08029, 0.3833, 0.05045, 0.05045, 0.3833, 0.02827, 0.3418, 0.02827, 0.3418, 0.05045, 0.3833, 0.3418, 0.02827, 0.3833, 0.05045, 0.3833, 0.05045, 0.3418, 0.02827, 0.2968, 0.4854, 0.25, 0.49, 0.25, 0.49, 0.2968, 0.4854, 0.08029, 0.4197, 0.05045, 0.3833, 0.05045, 0.3833, 0.08029, 0.4197, 0.2968, 0.01461, 0.3418, 0.02827, 0.3418, 0.02827, 0.2968, 0.01461, 0.3418, 0.4717, 0.2968, 0.4854, 0.2968, 0.4854, 0.3418, 0.4717, 0.1167, 0.4496, 0.08029, 0.4197, 0.08029, 0.4197, 0.1167, 0.4496, 0.25, 0.01, 0.2968, 0.01461, 0.2968, 0.01461, 0.25, 0.01, 0.3833, 0.4496, 0.3418, 0.4717, 0.3418, 0.4717, 0.3833, 0.4496, 0.1582, 0.4717, 0.1167, 0.4496, 0.1167, 0.4496, 0.1582, 0.4717, 0.2032, 0.01461, 0.25, 0.01, 0.25, 0.01, 0.2032, 0.01461, 0.4197, 0.4197, 0.3833, 0.4496, 0.3833, 0.4496, 0.4197, 0.4197, 0.2032, 0.4854, 0.1582, 0.4717, 0.1582, 0.4717, 0.2032, 0.4854, 0.1582, 0.02827, 0.2032, 0.01461, 0.2032, 0.01461, 0.1582, 0.02827, 0.2968, 0.4854, 0.25, 0.49, 0.2032, 0.4854, 0.1582, 0.4717, 0.1167, 0.4496, 0.08029, 0.4197, 0.05045, 0.3833, 0.02827, 0.3418, 0.01461, 0.2968, 0.01, 0.25, 0.01461, 0.2032, 0.02827, 0.1582, 0.05045, 0.1167, 0.08029, 0.08029, 0.1167, 0.05045, 0.1582, 0.02827, 0.2032, 0.01461, 0.25, 0.01, 0.2968, 0.01461, 0.3418, 0.02827, 0.3833, 0.05045, 0.4197, 0.08029, 0.4496, 0.1167, 0.4717, 0.1582, 0.4854, 0.2032, 0.49, 0.25, 0.4854, 0.2968, 0.4717, 0.3418, 0.4496, 0.3833, 0.4197, 0.4197, 0.3833, 0.4496, 0.3418, 0.4717, 1.0, 0.75, 1.0, 1.0, 0.9688, 1.0, 0.9688, 0.75, 0.9688, 0.75, 0.9688, 1.0, 0.9375, 1.0, 0.9375, 0.75, 0.9375, 0.75, 0.9375, 1.0, 0.9062, 1.0, 0.9062, 0.75, 0.9062, 0.75, 0.9062, 1.0, 0.875, 1.0, 0.875, 0.75, 0.875, 0.75, 0.875, 1.0, 0.8438, 1.0, 0.8438, 0.75, 0.8438, 0.75, 0.8438, 1.0, 0.8125, 1.0, 0.8125, 0.75, 0.8125, 0.75, 0.8125, 1.0, 0.7812, 1.0, 0.7812, 0.75, 0.7812, 0.75, 0.7812, 1.0, 0.75, 1.0, 0.75, 0.75, 0.75, 0.75, 0.75, 1.0, 0.7188, 1.0, 0.7188, 0.75, 0.7188, 0.75, 0.7188, 1.0, 0.6875, 1.0, 0.6875, 0.75, 0.6875, 0.75, 0.6875, 1.0, 0.6562, 1.0, 0.6562, 0.75, 0.6562, 0.75, 0.6562, 1.0, 0.625, 1.0, 0.625, 0.75, 0.625, 0.75, 0.625, 1.0, 0.5938, 1.0, 0.5938, 0.75, 0.5938, 0.75, 0.5938, 1.0, 0.5625, 1.0, 0.5625, 0.75, 0.5625, 0.75, 0.5625, 1.0, 0.5312, 1.0, 0.5312, 0.75, 0.5312, 0.75, 0.5312, 1.0, 0.5, 1.0, 0.5, 0.75, 0.5, 0.75, 0.5, 1.0, 0.4688, 1.0, 0.4688, 0.75, 0.4688, 0.75, 0.4688, 1.0, 0.4375, 1.0, 0.4375, 0.75, 0.4375, 0.75, 0.4375, 1.0, 0.4062, 1.0, 0.4062, 0.75, 0.4062, 0.75, 0.4062, 1.0, 0.375, 1.0, 0.375, 0.75, 0.375, 0.75, 0.375, 1.0, 0.3438, 1.0, 0.3438, 0.75, 0.3438, 0.75, 0.3438, 1.0, 0.3125, 1.0, 0.3125, 0.75, 0.3125, 0.75, 0.3125, 1.0, 0.2812, 1.0, 0.2812, 0.75, 0.2812, 0.75, 0.2812, 1.0, 0.25, 1.0, 0.25, 0.75, 0.25, 0.75, 0.25, 1.0, 0.2188, 1.0, 0.2188, 0.75, 0.2188, 0.75, 0.2188, 1.0, 0.1875, 1.0, 0.1875, 0.75, 0.1875, 0.75, 0.1875, 1.0, 0.1562, 1.0, 0.1562, 0.75, 0.1562, 0.75, 0.1562, 1.0, 0.125, 1.0, 0.125, 0.75, 0.125, 0.75, 0.125, 1.0, 0.09375, 1.0, 0.09375, 0.75, 0.09375, 0.75, 0.09375, 1.0, 0.0625, 1.0, 0.0625, 0.75, 0.0625, 0.75, 0.0625, 1.0, 0.03125, 1.0, 0.03125, 0.75, 0.03125, 0.75, 0.03125, 1.0, 0.0, 1.0, 0.0, 0.75, 0.2968, 0.4854, 0.2968, 0.4854, 0.3418, 0.4717, 0.3418, 0.4717, 0.4496, 0.3833, 0.4496, 0.3833, 0.4197, 0.4197, 0.4197, 0.4197, 0.05045, 0.3833, 0.05045, 0.3833, 0.08029, 0.4197, 0.08029, 0.4197, 0.4375, 1.0, 0.4375, 1.0, 0.4688, 1.0, 0.4688, 1.0, 0.25, 0.49, 0.25, 0.49, 0.2968, 0.4854, 0.2968, 0.4854, 0.02827, 0.3418, 0.02827, 0.3418, 0.05045, 0.3833, 0.05045, 0.3833, 0.4688, 1.0, 0.4688, 1.0, 0.5, 1.0, 0.5, 1.0, 0.01461, 0.2968, 0.01461, 0.2968, 0.02827, 0.3418, 0.02827, 0.3418, 0.5, 1.0, 0.5, 1.0, 0.5312, 1.0, 0.5312, 1.0, 0.01, 0.25, 0.01, 0.25, 0.01461, 0.2968, 0.01461, 0.2968, 0.5312, 1.0, 0.5312, 1.0, 0.5625, 1.0, 0.5625, 1.0, 0.01461, 0.2032, 0.01461, 0.2032, 0.01, 0.25, 0.01, 0.25, 0.5625, 1.0, 0.5625, 1.0, 0.5938, 1.0, 0.5938, 1.0, 0.02827, 0.1582, 0.02827, 0.1582, 0.01461, 0.2032, 0.01461, 0.2032, 0.5938, 1.0, 0.5938, 1.0, 0.625, 1.0, 0.625, 1.0, 0.05045, 0.1167, 0.05045, 0.1167, 0.02827, 0.1582, 0.02827, 0.1582, 0.625, 1.0, 0.625, 1.0, 0.6562, 1.0, 0.6562, 1.0, 0.08029, 0.08029, 0.08029, 0.08029, 0.05045, 0.1167, 0.05045, 0.1167, 0.6562, 1.0, 0.6562, 1.0, 0.6875, 1.0, 0.6875, 1.0, 0.1167, 0.05045, 0.1167, 0.05045, 0.08029, 0.08029, 0.08029, 0.08029, 0.6875, 1.0, 0.6875, 1.0, 0.7188, 1.0, 0.7188, 1.0, 0.1582, 0.02827, 0.1582, 0.02827, 0.1167, 0.05045, 0.1167, 0.05045, 0.7188, 1.0, 0.7188, 1.0, 0.75, 1.0, 0.75, 1.0, 0.2032, 0.01461, 0.2032, 0.01461, 0.1582, 0.02827, 0.1582, 0.02827, 0.75, 1.0, 0.75, 1.0, 0.7812, 1.0, 0.7812, 1.0, 0.25, 0.01, 0.25, 0.01, 0.2032, 0.01461, 0.2032, 0.01461, 0.7812, 1.0, 0.7812, 1.0, 0.8125, 1.0, 0.8125, 1.0, 0.2968, 0.01461, 0.2968, 0.01461, 0.25, 0.01, 0.25, 0.01, 0.8125, 1.0, 0.8125, 1.0, 0.8438, 1.0, 0.8438, 1.0, 0.0, 1.0, 0.0, 1.0, 0.03125, 1.0, 0.03125, 1.0, 0.3418, 0.02827, 0.3418, 0.02827, 0.2968, 0.01461, 0.2968, 0.01461, 0.8438, 1.0, 0.8438, 1.0, 0.875, 1.0, 0.875, 1.0, 0.03125, 1.0, 0.03125, 1.0, 0.0625, 1.0, 0.0625, 1.0, 0.125, 1.0, 0.125, 1.0, 0.1562, 1.0, 0.1562, 1.0, 0.5312, 1.0, 0.5312, 1.0, 0.5625, 1.0, 0.5625, 1.0, 0.9375, 1.0, 0.9375, 1.0, 0.9688, 1.0, 0.9688, 1.0, 0.09375, 1.0, 0.09375, 1.0, 0.125, 1.0, 0.125, 1.0, 0.5, 1.0, 0.5, 1.0, 0.5312, 1.0, 0.5312, 1.0, 0.9062, 1.0, 0.9062, 1.0, 0.9375, 1.0, 0.9375, 1.0, 0.0625, 1.0, 0.0625, 1.0, 0.09375, 1.0, 0.09375, 1.0, 0.4688, 1.0, 0.4688, 1.0, 0.5, 1.0, 0.5, 1.0, 0.875, 1.0, 0.875, 1.0, 0.9062, 1.0, 0.9062, 1.0, 0.03125, 1.0, 0.03125, 1.0, 0.0625, 1.0, 0.0625, 1.0, 0.4375, 1.0, 0.4375, 1.0, 0.4688, 1.0, 0.4688, 1.0, 0.8438, 1.0, 0.8438, 1.0, 0.875, 1.0, 0.875, 1.0, 0.0, 1.0, 0.0, 1.0, 0.03125, 1.0, 0.03125, 1.0, 0.4062, 1.0, 0.4062, 1.0, 0.4375, 1.0, 0.4375, 1.0, 0.8125, 1.0, 0.8125, 1.0, 0.8438, 1.0, 0.8438, 1.0, 0.375, 1.0, 0.375, 1.0, 0.4062, 1.0, 0.4062, 1.0, 0.7812, 1.0, 0.7812, 1.0, 0.8125, 1.0, 0.8125, 1.0, 0.3438, 1.0, 0.3438, 1.0, 0.375, 1.0, 0.375, 1.0, 0.75, 1.0, 0.75, 1.0, 0.7812, 1.0, 0.7812, 1.0, 0.3125, 1.0, 0.3125, 1.0, 0.3438, 1.0, 0.3438, 1.0, 0.7188, 1.0, 0.7188, 1.0, 0.75, 1.0, 0.75, 1.0, 0.2812, 1.0, 0.2812, 1.0, 0.3125, 1.0, 0.3125, 1.0, 0.6875, 1.0, 0.6875, 1.0, 0.7188, 1.0, 0.7188, 1.0, 0.25, 1.0, 0.25, 1.0, 0.2812, 1.0, 0.2812, 1.0, 0.6562, 1.0, 0.6562, 1.0, 0.6875, 1.0, 0.6875, 1.0, 0.2188, 1.0, 0.2188, 1.0, 0.25, 1.0, 0.25, 1.0, 0.625, 1.0, 0.625, 1.0, 0.6562, 1.0, 0.6562, 1.0, 0.1875, 1.0, 0.1875, 1.0, 0.2188, 1.0, 0.2188, 1.0, 0.5938, 1.0, 0.5938, 1.0, 0.625, 1.0, 0.625, 1.0, 0.9688, 1.0, 0.9688, 1.0, 1.0, 1.0, 1.0, 1.0, 0.1562, 1.0, 0.1562, 1.0, 0.1875, 1.0, 0.1875, 1.0, 0.5625, 1.0, 0.5625, 1.0, 0.5938, 1.0, 0.5938, 1.0, 0.4062, 1.0, 0.4062, 1.0, 0.4375, 1.0, 0.4375, 1.0, 0.08029, 0.4197, 0.08029, 0.4197, 0.1167, 0.4496, 0.1167, 0.4496, 0.3418, 0.4717, 0.3418, 0.4717, 0.3833, 0.4496, 0.3833, 0.4496, 0.375, 1.0, 0.375, 1.0, 0.4062, 1.0, 0.4062, 1.0, 0.1167, 0.4496, 0.1167, 0.4496, 0.1582, 0.4717, 0.1582, 0.4717, 0.3833, 0.4496, 0.3833, 0.4496, 0.4197, 0.4197, 0.4197, 0.4197, 0.3438, 1.0, 0.3438, 1.0, 0.375, 1.0, 0.375, 1.0, 0.1582, 0.4717, 0.1582, 0.4717, 0.2032, 0.4854, 0.2032, 0.4854, 0.4197, 0.4197, 0.4197, 0.4197, 0.4496, 0.3833, 0.4496, 0.3833, 0.3125, 1.0, 0.3125, 1.0, 0.3438, 1.0, 0.3438, 1.0, 0.2032, 0.4854, 0.2032, 0.4854, 0.25, 0.49, 0.25, 0.49, 0.4496, 0.3833, 0.4496, 0.3833, 0.4717, 0.3418, 0.4717, 0.3418, 0.2812, 1.0, 0.2812, 1.0, 0.3125, 1.0, 0.3125, 1.0, 0.4717, 0.3418, 0.4717, 0.3418, 0.4854, 0.2968, 0.4854, 0.2968, 0.25, 1.0, 0.25, 1.0, 0.2812, 1.0, 0.2812, 1.0, 0.4854, 0.2968, 0.4854, 0.2968, 0.49, 0.25, 0.49, 0.25, 0.2188, 1.0, 0.2188, 1.0, 0.25, 1.0, 0.25, 1.0, 0.49, 0.25, 0.49, 0.25, 0.4854, 0.2032, 0.4854, 0.2032, 0.1875, 1.0, 0.1875, 1.0, 0.2188, 1.0, 0.2188, 1.0, 0.9688, 1.0, 0.9688, 1.0, 1.0, 1.0, 1.0, 1.0, 0.4854, 0.2032, 0.4854, 0.2032, 0.4717, 0.1582, 0.4717, 0.1582, 0.1562, 1.0, 0.1562, 1.0, 0.1875, 1.0, 0.1875, 1.0, 0.4717, 0.1582, 0.4717, 0.1582, 0.4496, 0.1167, 0.4496, 0.1167, 0.125, 1.0, 0.125, 1.0, 0.1562, 1.0, 0.1562, 1.0, 0.9375, 1.0, 0.9375, 1.0, 0.9688, 1.0, 0.9688, 1.0, 0.4496, 0.1167, 0.4496, 0.1167, 0.4197, 0.08029, 0.4197, 0.08029, 0.09375, 1.0, 0.09375, 1.0, 0.125, 1.0, 0.125, 1.0, 0.9062, 1.0, 0.9062, 1.0, 0.9375, 1.0, 0.9375, 1.0, 0.4197, 0.08029, 0.4197, 0.08029, 0.3833, 0.05045, 0.3833, 0.05045, 0.0625, 1.0, 0.0625, 1.0, 0.09375, 1.0, 0.09375, 1.0, 0.875, 1.0, 0.875, 1.0, 0.9062, 1.0, 0.9062, 1.0, 0.3833, 0.05045, 0.3833, 0.05045, 0.3418, 0.02827, 0.3418, 0.02827, 0.25, 0.49, 0.25, 0.49, 0.2032, 0.4854, 0.2032, 0.4854, 0.1167, 0.05045, 0.1167, 0.05045, 0.1582, 0.02827, 0.1582, 0.02827, 0.4717, 0.3418, 0.4717, 0.3418, 0.4496, 0.3833, 0.4496, 0.3833, 0.08029, 0.08029, 0.08029, 0.08029, 0.1167, 0.05045, 0.1167, 0.05045, 0.4854, 0.2968, 0.4854, 0.2968, 0.4717, 0.3418, 0.4717, 0.3418, 0.05045, 0.1167, 0.05045, 0.1167, 0.08029, 0.08029, 0.08029, 0.08029, 0.49, 0.25, 0.49, 0.25, 0.4854, 0.2968, 0.4854, 0.2968, 0.02827, 0.1582, 0.02827, 0.1582, 0.05045, 0.1167, 0.05045, 0.1167, 0.4854, 0.2032, 0.4854, 0.2032, 0.49, 0.25, 0.49, 0.25, 0.01461, 0.2032, 0.01461, 0.2032, 0.02827, 0.1582, 0.02827, 0.1582, 0.4717, 0.1582, 0.4717, 0.1582, 0.4854, 0.2032, 0.4854, 0.2032, 0.01, 0.25, 0.01, 0.25, 0.01461, 0.2032, 0.01461, 0.2032, 0.4496, 0.1167, 0.4496, 0.1167, 0.4717, 0.1582, 0.4717, 0.1582, 0.01461, 0.2968, 0.01461, 0.2968, 0.01, 0.25, 0.01, 0.25, 0.4197, 0.08029, 0.4197, 0.08029, 0.4496, 0.1167, 0.4496, 0.1167, 0.02827, 0.3418, 0.02827, 0.3418, 0.01461, 0.2968, 0.01461, 0.2968, 0.3833, 0.05045, 0.3833, 0.05045, 0.4197, 0.08029, 0.4197, 0.08029, 0.05045, 0.3833, 0.05045, 0.3833, 0.02827, 0.3418, 0.02827, 0.3418, 0.3418, 0.02827, 0.3418, 0.02827, 0.3833, 0.05045, 0.3833, 0.05045, 0.2968, 0.4854, 0.2968, 0.4854, 0.25, 0.49, 0.25, 0.49, 0.08029, 0.4197, 0.08029, 0.4197, 0.05045, 0.3833, 0.05045, 0.3833, 0.2968, 0.01461, 0.2968, 0.01461, 0.3418, 0.02827, 0.3418, 0.02827, 0.3418, 0.4717, 0.3418, 0.4717, 0.2968, 0.4854, 0.2968, 0.4854, 0.1167, 0.4496, 0.1167, 0.4496, 0.08029, 0.4197, 0.08029, 0.4197, 0.25, 0.01, 0.25, 0.01, 0.2968, 0.01461, 0.2968, 0.01461, 0.3833, 0.4496, 0.3833, 0.4496, 0.3418, 0.4717, 0.3418, 0.4717, 0.1582, 0.4717, 0.1582, 0.4717, 0.1167, 0.4496, 0.1167, 0.4496, 0.2032, 0.01461, 0.2032, 0.01461, 0.25, 0.01, 0.25, 0.01, 0.4197, 0.4197, 0.4197, 0.4197, 0.3833, 0.4496, 0.3833, 0.4496, 0.2032, 0.4854, 0.2032, 0.4854, 0.1582, 0.4717, 0.1582, 0.4717, 0.1582, 0.02827, 0.1582, 0.02827, 0.2032, 0.01461, 0.2032, 0.01461, 0.2968, 0.4854, 0.3418, 0.4717, 0.3833, 0.4496, 0.4197, 0.4197, 0.4496, 0.3833, 0.4717, 0.3418, 0.4854, 0.2968, 0.49, 0.25, 0.4854, 0.2032, 0.4717, 0.1582, 0.4496, 0.1167, 0.4197, 0.08029, 0.3833, 0.05045, 0.3418, 0.02827, 0.2968, 0.01461, 0.25, 0.01, 0.2032, 0.01461, 0.1582, 0.02827, 0.1167, 0.05045, 0.08029, 0.08029, 0.05045, 0.1167, 0.02827, 0.1582, 0.01461, 0.2032, 0.01, 0.25, 0.01461, 0.2968, 0.02827, 0.3418, 0.05045, 0.3833, 0.08029, 0.4197, 0.1167, 0.4496, 0.1582, 0.4717, 0.2032, 0.4854, 0.25, 0.49, 1.0, 0.75, 0.9688, 0.75, 0.9688, 1.0, 1.0, 1.0, 0.9688, 0.75, 0.9375, 0.75, 0.9375, 1.0, 0.9688, 1.0, 0.9375, 0.75, 0.9062, 0.75, 0.9062, 1.0, 0.9375, 1.0, 0.9062, 0.75, 0.875, 0.75, 0.875, 1.0, 0.9062, 1.0, 0.875, 0.75, 0.8438, 0.75, 0.8438, 1.0, 0.875, 1.0, 0.8438, 0.75, 0.8125, 0.75, 0.8125, 1.0, 0.8438, 1.0, 0.8125, 0.75, 0.7812, 0.75, 0.7812, 1.0, 0.8125, 1.0, 0.7812, 0.75, 0.75, 0.75, 0.75, 1.0, 0.7812, 1.0, 0.75, 0.75, 0.7188, 0.75, 0.7188, 1.0, 0.75, 1.0, 0.7188, 0.75, 0.6875, 0.75, 0.6875, 1.0, 0.7188, 1.0, 0.6875, 0.75, 0.6562, 0.75, 0.6562, 1.0, 0.6875, 1.0, 0.6562, 0.75, 0.625, 0.75, 0.625, 1.0, 0.6562, 1.0, 0.625, 0.75, 0.5938, 0.75, 0.5938, 1.0, 0.625, 1.0, 0.5938, 0.75, 0.5625, 0.75, 0.5625, 1.0, 0.5938, 1.0, 0.5625, 0.75, 0.5312, 0.75, 0.5312, 1.0, 0.5625, 1.0, 0.5312, 0.75, 0.5, 0.75, 0.5, 1.0, 0.5312, 1.0, 0.5, 0.75, 0.4688, 0.75, 0.4688, 1.0, 0.5, 1.0, 0.4688, 0.75, 0.4375, 0.75, 0.4375, 1.0, 0.4688, 1.0, 0.4375, 0.75, 0.4062, 0.75, 0.4062, 1.0, 0.4375, 1.0, 0.4062, 0.75, 0.375, 0.75, 0.375, 1.0, 0.4062, 1.0, 0.375, 0.75, 0.3438, 0.75, 0.3438, 1.0, 0.375, 1.0, 0.3438, 0.75, 0.3125, 0.75, 0.3125, 1.0, 0.3438, 1.0, 0.3125, 0.75, 0.2812, 0.75, 0.2812, 1.0, 0.3125, 1.0, 0.2812, 0.75, 0.25, 0.75, 0.25, 1.0, 0.2812, 1.0, 0.25, 0.75, 0.2188, 0.75, 0.2188, 1.0, 0.25, 1.0, 0.2188, 0.75, 0.1875, 0.75, 0.1875, 1.0, 0.2188, 1.0, 0.1875, 0.75, 0.1562, 0.75, 0.1562, 1.0, 0.1875, 1.0, 0.1562, 0.75, 0.125, 0.75, 0.125, 1.0, 0.1562, 1.0, 0.125, 0.75, 0.09375, 0.75, 0.09375, 1.0, 0.125, 1.0, 0.09375, 0.75, 0.0625, 0.75, 0.0625, 1.0, 0.09375, 1.0, 0.0625, 0.75, 0.03125, 0.75, 0.03125, 1.0, 0.0625, 1.0, 0.03125, 0.75, 0.0, 0.75, 0.0, 1.0, 0.03125, 1.0])
me_cylinder.materials.append(mat_clear_tube_material)
me_cylinder.materials.append(mat_tube_ends_material)
me_cylinder.use_remesh_fix_poles = True
me_cylinder.use_remesh_preserve_attributes = False
me_cylinder.update()

# ---- objects
ob_containment_tube = bpy.data.objects.new('Containment Tube', me_cylinder)

# ---- transforms, parenting, visibility, modifiers, constraints
ob_containment_tube.location = (0.0, 0.0, 0.0)

# ---- collection membership
col_collection.objects.link(ob_containment_tube)

# ---- scene / render settings (as saved in the file)
scene.frame_start = 1; scene.frame_end = 250; scene.frame_set(1)
scene.render.engine = 'BLENDER_EEVEE_NEXT'
scene.cycles.sampling_pattern = 'TABULATED_SOBOL'
scene.cycles.use_light_tree = False
scene.view_settings.view_transform = 'Filmic'
bpy.context.view_layer.update()

# ---- added for rendering (the .blend has no active camera and no usable light): camera, sun
cam_auto = bpy.data.cameras.new('AutoCamera')
cam_auto.lens = 50.0
cam_auto.sensor_width = 36.0
cam_auto.clip_end = 1000.0
ob_auto_camera = bpy.data.objects.new('AutoCamera', cam_auto)
scene.collection.objects.link(ob_auto_camera)
ob_auto_camera.location = (0.185045, -0.222053, 0.148036)
ob_auto_camera.rotation_euler = (1.09748, -7.21219e-08, 0.694738)
scene.camera = ob_auto_camera
light_auto_sun = bpy.data.lights.new('AutoSun', 'SUN')
light_auto_sun.energy = 3.0
light_auto_sun.angle = 0.0523599
ob_auto_sun = bpy.data.objects.new('AutoSun', light_auto_sun)
scene.collection.objects.link(ob_auto_sun)
ob_auto_sun.rotation_euler = (0.872665, 0.174533, 0.523599)
bpy.context.view_layer.update()
